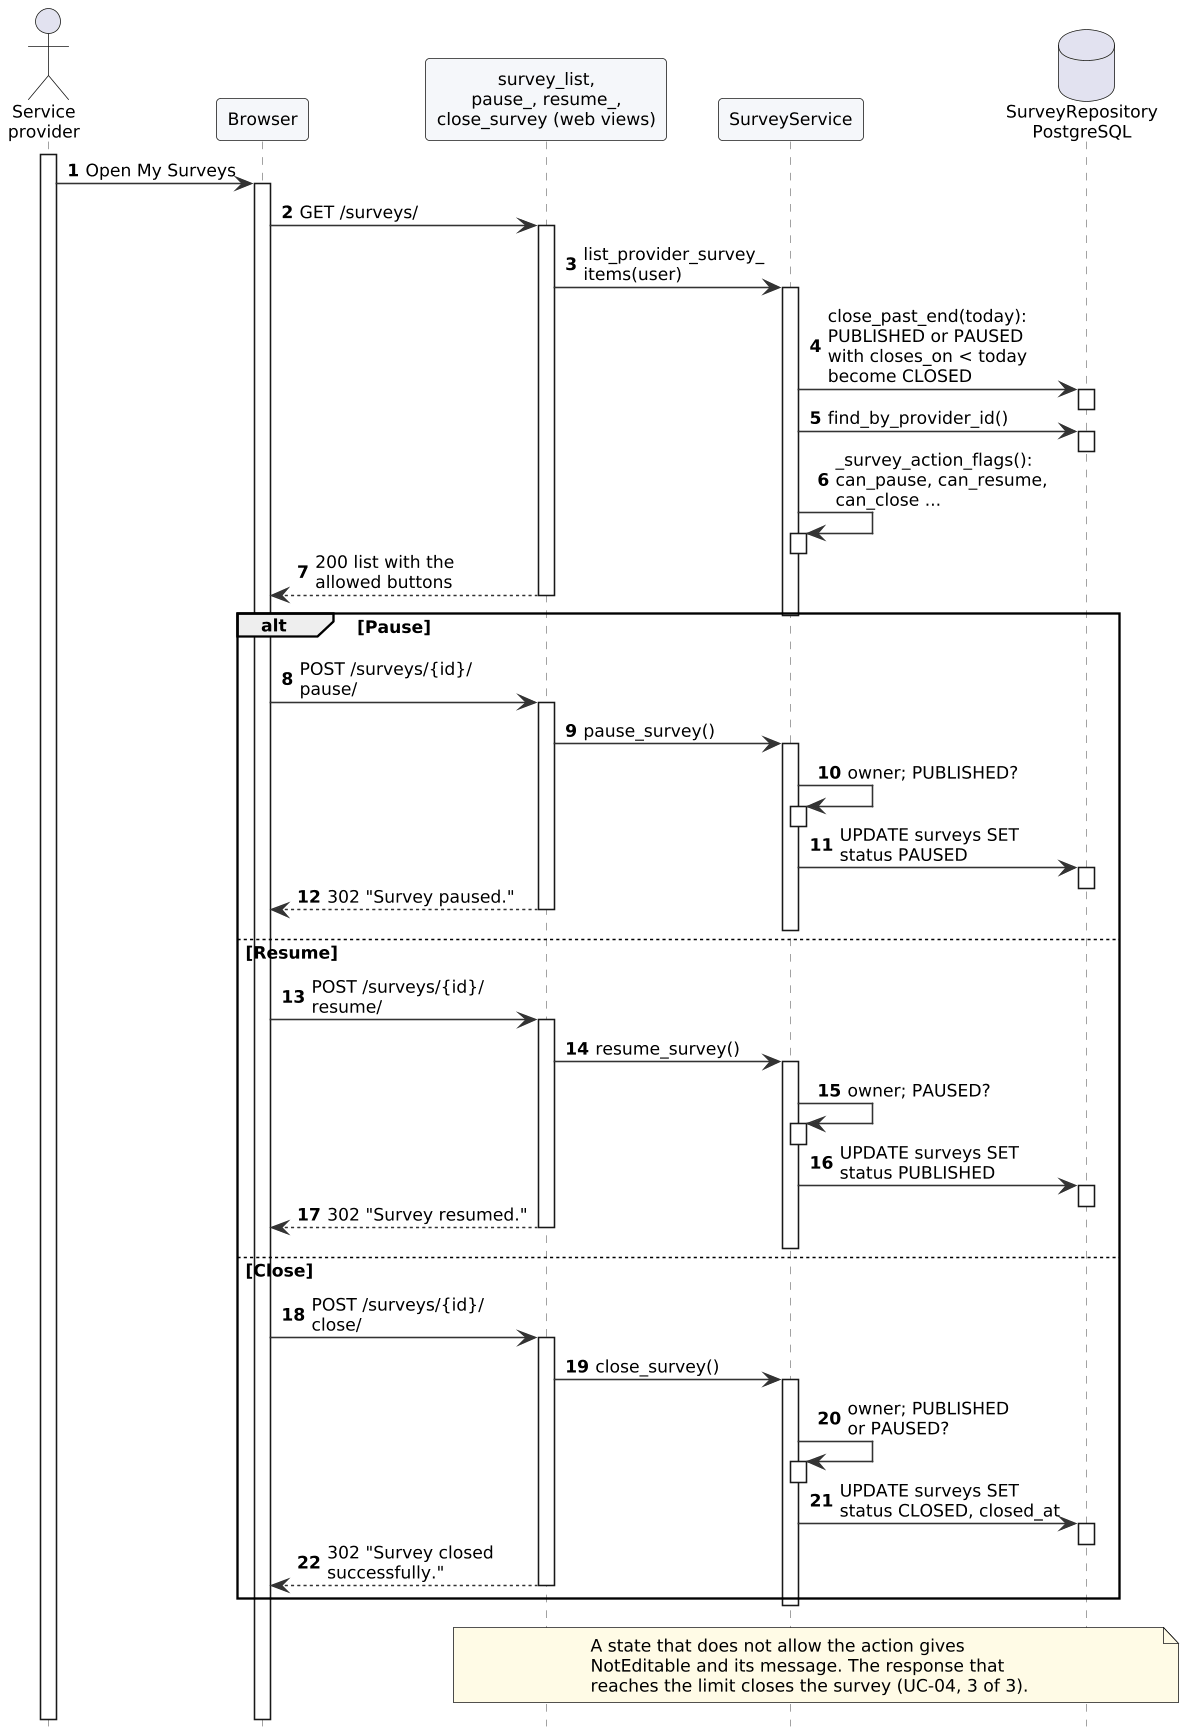

The diagram above was rendered by PlantUML. Its source (embedded in the PNG):
@startuml
!include style.iuml
!pragma teoz true
autonumber
hide footbox
actor "Service\nprovider" as P
participant "Browser" as B
participant "survey_list,\npause_, resume_,\nclose_survey (web views)" as V
participant "SurveyService" as Svc
database "SurveyRepository\nPostgreSQL" as DB
activate P
P -> B : Open My Surveys
activate B
B -> V : GET /surveys/
activate V
V -> Svc : list_provider_survey_\nitems(user)
activate Svc
Svc -> DB : close_past_end(today):\nPUBLISHED or PAUSED\nwith closes_on < today\nbecome CLOSED
activate DB
deactivate DB
Svc -> DB : find_by_provider_id()
activate DB
deactivate DB
Svc -> Svc : _survey_action_flags():\ncan_pause, can_resume,\ncan_close ...
activate Svc
deactivate Svc
V --> B : 200 list with the\nallowed buttons
deactivate Svc
deactivate V
alt Pause
  B -> V : POST /surveys/{id}/\npause/
  activate V
  V -> Svc : pause_survey()
  activate Svc
  Svc -> Svc : owner; PUBLISHED?
  activate Svc
  deactivate Svc
  Svc -> DB : UPDATE surveys SET\nstatus PAUSED
  activate DB
  deactivate DB
  V --> B : 302 "Survey paused."
  deactivate Svc
  deactivate V
else Resume
  B -> V : POST /surveys/{id}/\nresume/
  activate V
  V -> Svc : resume_survey()
  activate Svc
  Svc -> Svc : owner; PAUSED?
  activate Svc
  deactivate Svc
  Svc -> DB : UPDATE surveys SET\nstatus PUBLISHED
  activate DB
  deactivate DB
  V --> B : 302 "Survey resumed."
  deactivate Svc
  deactivate V
else Close
  B -> V : POST /surveys/{id}/\nclose/
  activate V
  V -> Svc : close_survey()
  activate Svc
  Svc -> Svc : owner; PUBLISHED\nor PAUSED?
  activate Svc
  deactivate Svc
  Svc -> DB : UPDATE surveys SET\nstatus CLOSED, closed_at
  activate DB
  deactivate DB
  V --> B : 302 "Survey closed\nsuccessfully."
  deactivate Svc
  deactivate V
end
note over V, DB : A state that does not allow the action gives\nNotEditable and its message. The response that\nreaches the limit closes the survey (UC-04, 3 of 3).
deactivate B
deactivate P
@enduml